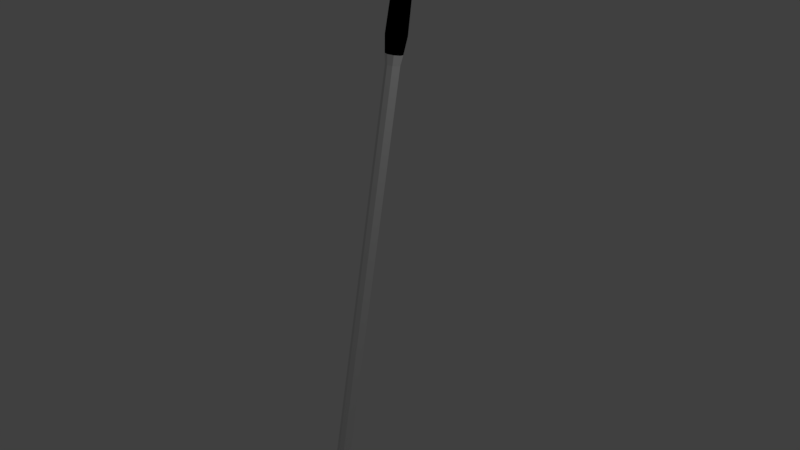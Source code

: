 # Source: clubWedge.blend  (saved by Blender 2.79.0; exported with 4.5.12 LTS)
import bpy
from mathutils import Matrix  # noqa: F401  (used for matrix-valued properties, if any)

bpy.ops.wm.read_factory_settings(use_empty=True)
scene = bpy.context.scene
scene.name = 'Scene'

# ---- collections
col_collection_1 = bpy.data.collections.new('Collection 1'); scene.collection.children.link(col_collection_1)

# ---- materials (node trees are filled in below, after node groups)
mat_material = bpy.data.materials.new('Material')
mat_material.alpha_threshold = 0.0
mat_material.use_transparent_shadow = False
mat_material.roughness = 0.5
mat_material.line_color = (0.0, 0.0, 0.0, 1.0)
mat_material_001 = bpy.data.materials.new('Material.001')
mat_material_001.alpha_threshold = 0.0
mat_material_001.use_transparent_shadow = False
mat_material_001.diffuse_color = (0.0, 0.0, 0.0, 1.0)
mat_material_001.roughness = 0.5

# ---- material node trees

# ---- world
world_world = bpy.data.worlds.new('World'); scene.world = world_world
world_world.color = (0.05088, 0.05088, 0.05088)
world_world.use_sun_shadow = False
world_world.sun_shadow_jitter_overblur = 0.0
world_world.cycles.sampling_method = 'MANUAL'

# ---- cameras
cam_camera = bpy.data.cameras.new('Camera')
cam_camera.clip_end = 100.0
cam_camera.lens = 35.0
cam_camera.sensor_width = 32.0
cam_camera.sensor_height = 18.0
cam_camera.ortho_scale = 7.314
cam_camera.dof.focus_distance = 0.0
cam_camera.dof.aperture_fstop = 128.0

# ---- lights
light_lamp = bpy.data.lights.new('Lamp', 'POINT')
light_lamp.transmission_factor = 0.0
light_lamp.cutoff_distance = 30.0
light_lamp.energy = 100.0
light_lamp.shadow_buffer_clip_start = 1.001
light_lamp.shadow_soft_size = 0.1
light_lamp.shadow_maximum_resolution = 0.006
light_lamp.use_absolute_resolution = True

# ---- meshes
me_cylinder_001 = bpy.data.meshes.new('Cylinder.001')
me_cylinder_001.from_pydata([(0.004107, 0.07828, -3.279), (-4.726e-05, 0.112, 4.448), (0.1119, 0.03431, -3.287), (0.07901, 0.0793, 4.448), (0.1566, -0.07436, -3.292), (0.1118, 0.0002453, 4.448), (0.1119, -0.2022, -3.285), (0.07901, -0.07881, 4.448), (0.004107, -0.2641, -3.296), (-4.727e-05, -0.1116, 4.448), (-0.1037, -0.2022, -3.285), (-0.0791, -0.07881, 4.448), (-0.1484, -0.07436, -3.292), (-0.1119, 0.0002454, 4.448), (-0.1037, 0.03431, -3.287), (-0.0791, 0.0793, 4.448), (-4.726e-05, 0.112, 2.57), (0.07901, 0.0793, 2.57), (0.1118, 0.0002453, 2.57), (0.07901, -0.07881, 2.57), (-4.727e-05, -0.1116, 2.57), (-0.0791, -0.07881, 2.57), (-0.1119, 0.0002454, 2.57), (-0.0791, 0.0793, 2.57), (-4.726e-05, 0.138, 2.795), (-4.726e-05, 0.138, 4.222), (0.09735, 0.09764, 4.222), (0.09735, 0.09764, 2.795), (0.1377, 0.0002453, 4.222), (0.1377, 0.0002453, 2.795), (0.09735, -0.09715, 4.222), (0.09735, -0.09715, 2.795), (-4.727e-05, -0.1375, 4.222), (-4.727e-05, -0.1375, 2.795), (-0.09745, -0.09715, 4.222), (-0.09745, -0.09715, 2.795), (-0.1378, 0.0002453, 4.222), (-0.1378, 0.0002453, 2.795), (-0.09745, 0.09764, 4.222), (-0.09745, 0.09764, 2.795), (-4.726e-05, 0.1242, 3.318), (-4.726e-05, 0.1242, 3.7), (0.08761, 0.0879, 3.7), (0.08761, 0.0879, 3.318), (0.1239, 0.0002453, 3.7), (0.1239, 0.0002453, 3.318), (0.08761, -0.08741, 3.7), (0.08761, -0.08741, 3.318), (-4.727e-05, -0.1237, 3.7), (-4.727e-05, -0.1237, 3.318), (-0.08771, -0.08741, 3.7), (-0.08771, -0.08741, 3.318), (-0.124, 0.0002453, 3.7), (-0.124, 0.0002453, 3.318), (-0.08771, 0.0879, 3.7), (-0.08771, 0.0879, 3.318), (0.06529, 0.04822, -3.043), (0.09235, -0.01712, -3.043), (0.06529, -0.08246, -3.043), (-4.727e-05, -0.1095, -3.043), (-0.06538, -0.08246, -3.043), (-0.09245, -0.01712, -3.043), (-0.06538, 0.04822, -3.043), (-4.726e-05, 0.07528, -3.043), (0.008928, 0.2164, -3.783), (-0.05833, -0.07529, -3.834), (-0.1082, -0.07529, -3.834), (-0.1567, 0.05331, -3.811), (-0.1082, 0.1687, -3.791), (-0.1341, -1.075, -3.884), (-0.256, -1.038, -3.705), (-0.05142, -0.398, -3.52), (-0.2043, -0.3745, -3.716), (-0.1279, -0.398, -3.52), (-0.057, -0.3455, -3.881), (-0.188, -0.8976, -3.461), (-0.1702, -0.9943, -3.55), (-0.2052, -0.9682, -3.482), (-0.3182, -0.9943, -3.55), (-0.3064, -0.8976, -3.461), (-0.3288, -0.9682, -3.482), (0.2082, 0.1636, -3.735), (0.168, 0.1765, -3.79), (0.2129, 0.04607, -3.754), (0.168, 0.05331, -3.811), (0.2082, -0.08508, -3.779), (0.168, -0.07529, -3.834), (0.168, -1.053, -4.006), (0.1911, -1.056, -3.959), (0.1868, -0.353, -3.838), (0.168, -0.3455, -3.881), (-4.726e-05, 0.09265, 2.439), (0.06529, 0.06558, 2.439), (0.09235, 0.0002453, 2.439), (0.06529, -0.06509, 2.439), (-4.727e-05, -0.09215, 2.439), (-0.06538, -0.06509, 2.439), (-0.09245, 0.0002453, 2.439), (-0.06538, 0.06558, 2.439)], [], [(25, 1, 3, 26), (26, 3, 5, 28), (28, 5, 7, 30), (30, 7, 9, 32), (32, 9, 11, 34), (34, 11, 13, 36), (3, 1, 15, 13, 11, 9, 7, 5), (36, 13, 15, 38), (38, 15, 1, 25), (98, 23, 16, 91), (97, 22, 23, 98), (96, 21, 22, 97), (95, 20, 21, 96), (94, 19, 20, 95), (93, 18, 19, 94), (92, 17, 18, 93), (91, 16, 17, 92), (23, 39, 24, 16), (54, 38, 25, 41), (22, 37, 39, 23), (52, 36, 38, 54), (21, 35, 37, 22), (50, 34, 36, 52), (20, 33, 35, 21), (48, 32, 34, 50), (19, 31, 33, 20), (46, 30, 32, 48), (18, 29, 31, 19), (44, 28, 30, 46), (17, 27, 29, 18), (42, 26, 28, 44), (16, 24, 27, 17), (41, 25, 26, 42), (24, 40, 43, 27), (40, 41, 42, 43), (27, 43, 45, 29), (43, 42, 44, 45), (29, 45, 47, 31), (45, 44, 46, 47), (31, 47, 49, 33), (47, 46, 48, 49), (33, 49, 51, 35), (49, 48, 50, 51), (35, 51, 53, 37), (51, 50, 52, 53), (37, 53, 55, 39), (53, 52, 54, 55), (39, 55, 40, 24), (55, 54, 41, 40), (0, 63, 56, 2), (2, 56, 57, 4), (4, 57, 58, 6), (58, 8, 6), (8, 60, 10), (10, 60, 61, 12), (12, 61, 62, 14), (14, 62, 63, 0), (2, 4, 83, 81), (12, 14, 68, 67), (4, 6, 85, 83), (71, 73, 79, 75), (14, 0, 64, 68), (64, 82, 84, 86, 65, 66, 67, 68), (65, 86, 90, 74), (10, 12, 67, 66), (58, 59, 8), (8, 59, 60), (73, 72, 70, 78, 80, 79), (76, 78, 70, 69), (89, 71, 75, 77, 76, 88), (72, 74, 69, 70), (66, 65, 74, 72), (85, 6, 71, 89), (8, 10, 73, 71), (10, 66, 72, 73), (6, 8, 71), (76, 69, 87, 88), (75, 79, 80, 77), (77, 80, 78, 76), (74, 90, 87, 69), (81, 83, 84, 82), (83, 85, 86, 84), (90, 86, 85, 89), (87, 90, 89, 88), (0, 2, 81, 82, 64), (63, 91, 92, 56), (56, 92, 93, 57), (57, 93, 94, 58), (58, 94, 95, 59), (59, 95, 96, 60), (60, 96, 97, 61), (61, 97, 98, 62), (62, 98, 91, 63)])
me_cylinder_001.polygons.foreach_set('material_index', [1, 1, 1, 1, 1, 1, 1, 1, 1, 0, 0, 0, 0, 0, 0, 0, 0, 1, 1, 1, 1, 1, 1, 1, 1, 1, 1, 1, 1, 1, 1, 1, 1, 1, 1, 1, 1, 1, 1, 1, 1, 1, 1, 1, 1, 1, 1, 1, 1, 1, 1, 1, 1, 1, 1, 1, 1, 1, 0, 0, 1, 1, 1, 1, 0, 1, 1, 0, 1, 0, 0, 0, 0, 1, 0, 0, 1, 1, 1, 1, 1, 1, 1, 1, 1, 0, 0, 0, 0, 0, 0, 0, 0])
me_cylinder_001.materials.append(mat_material)
me_cylinder_001.materials.append(mat_material_001)
me_cylinder_001.use_remesh_preserve_volume = False
me_cylinder_001.use_remesh_preserve_attributes = False
me_cylinder_001.use_mirror_vertex_groups = False
me_cylinder_001.update()

# ---- objects
ob_cylinder = bpy.data.objects.new('Cylinder', me_cylinder_001)
ob_lamp = bpy.data.objects.new('Lamp', light_lamp)
ob_camera = bpy.data.objects.new('Camera', cam_camera)

# ---- transforms, parenting, visibility, modifiers, constraints
ob_cylinder.location = (0.0, 0.0, 0.0)
ob_cylinder.rotation_euler = (-0.1745, -0.0, 0.0)
ob_cylinder.lineart.crease_threshold = 0.0
ob_lamp.location = (4.076, 1.005, 5.904)
ob_lamp.rotation_euler = (0.6503, 0.05522, 1.866)
ob_lamp.lock_rotations_4d = False
ob_lamp.empty_display_type = 'ARROWS'
ob_lamp.color = (0.0, 0.0, 0.0, 0.0)
ob_lamp.lineart.crease_threshold = 0.0
ob_camera.location = (7.481, -6.508, 5.344)
ob_camera.rotation_euler = (1.109, 0.0, 0.8149)
ob_camera.lock_rotations_4d = False
ob_camera.empty_display_type = 'ARROWS'
ob_camera.color = (0.0, 0.0, 0.0, 0.0)
ob_camera.display_type = 'WIRE'
ob_camera.lineart.crease_threshold = 0.0

# ---- collection membership
col_collection_1.objects.link(ob_cylinder)
col_collection_1.objects.link(ob_lamp)
col_collection_1.objects.link(ob_camera)

# ---- scene / render settings (as saved in the file)
scene.camera = ob_camera
scene.frame_start = 1; scene.frame_end = 250; scene.frame_set(1)
scene.render.engine = 'BLENDER_EEVEE_NEXT'
scene.render.resolution_percentage = 50
scene.render.dither_intensity = 0.0
scene.cycles.use_denoising = False
scene.cycles.samples = 128
scene.cycles.sampling_pattern = 'TABULATED_SOBOL'
scene.cycles.use_adaptive_sampling = False
scene.cycles.use_light_tree = False
scene.cycles.blur_glossy = 0.0
scene.cycles.sample_clamp_indirect = 0.0
scene.view_settings.view_transform = 'Standard'
bpy.context.view_layer.update()

